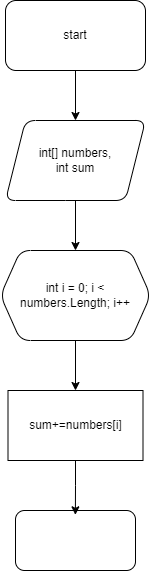

The diagram above was exported from draw.io. Its source (the exported page's mxGraphModel, read from the mxfile embedded in the PNG):
<mxGraphModel dx="1167" dy="628" grid="1" gridSize="10" guides="1" tooltips="1" connect="1" arrows="1" fold="1" page="1" pageScale="1" pageWidth="850" pageHeight="1100" math="0" shadow="0">
  <root>
    <mxCell id="0" />
    <mxCell id="1" parent="0" />
    <mxCell id="c5MFG8rMn140q_xQ8L1J-3" value="" style="edgeStyle=orthogonalEdgeStyle;rounded=0;orthogonalLoop=1;jettySize=auto;html=1;" edge="1" parent="1" source="c5MFG8rMn140q_xQ8L1J-1" target="c5MFG8rMn140q_xQ8L1J-2">
      <mxGeometry relative="1" as="geometry" />
    </mxCell>
    <mxCell id="c5MFG8rMn140q_xQ8L1J-1" value="start" style="rounded=1;whiteSpace=wrap;html=1;" vertex="1" parent="1">
      <mxGeometry x="350" y="70" width="140" height="70" as="geometry" />
    </mxCell>
    <mxCell id="c5MFG8rMn140q_xQ8L1J-5" value="" style="edgeStyle=orthogonalEdgeStyle;rounded=0;orthogonalLoop=1;jettySize=auto;html=1;" edge="1" parent="1" source="c5MFG8rMn140q_xQ8L1J-2" target="c5MFG8rMn140q_xQ8L1J-4">
      <mxGeometry relative="1" as="geometry" />
    </mxCell>
    <mxCell id="c5MFG8rMn140q_xQ8L1J-2" value="int[] numbers,&lt;div&gt;int sum&lt;/div&gt;" style="shape=parallelogram;perimeter=parallelogramPerimeter;whiteSpace=wrap;html=1;fixedSize=1;rounded=1;" vertex="1" parent="1">
      <mxGeometry x="350" y="190" width="140" height="80" as="geometry" />
    </mxCell>
    <mxCell id="c5MFG8rMn140q_xQ8L1J-12" style="edgeStyle=orthogonalEdgeStyle;rounded=0;orthogonalLoop=1;jettySize=auto;html=1;entryX=0.5;entryY=0;entryDx=0;entryDy=0;" edge="1" parent="1" source="c5MFG8rMn140q_xQ8L1J-4" target="c5MFG8rMn140q_xQ8L1J-11">
      <mxGeometry relative="1" as="geometry" />
    </mxCell>
    <mxCell id="c5MFG8rMn140q_xQ8L1J-4" value="int i = 0; i &lt; numbers.Length; i++" style="shape=hexagon;perimeter=hexagonPerimeter2;whiteSpace=wrap;html=1;fixedSize=1;rounded=1;" vertex="1" parent="1">
      <mxGeometry x="345" y="320" width="150" height="90" as="geometry" />
    </mxCell>
    <mxCell id="c5MFG8rMn140q_xQ8L1J-11" value="sum+=numbers[i]" style="rounded=0;whiteSpace=wrap;html=1;" vertex="1" parent="1">
      <mxGeometry x="352.5" y="460" width="135" height="70" as="geometry" />
    </mxCell>
    <mxCell id="c5MFG8rMn140q_xQ8L1J-15" value="" style="rounded=1;whiteSpace=wrap;html=1;" vertex="1" parent="1">
      <mxGeometry x="360" y="580" width="120" height="60" as="geometry" />
    </mxCell>
    <mxCell id="c5MFG8rMn140q_xQ8L1J-16" style="edgeStyle=orthogonalEdgeStyle;rounded=0;orthogonalLoop=1;jettySize=auto;html=1;entryX=0.499;entryY=0.072;entryDx=0;entryDy=0;entryPerimeter=0;" edge="1" parent="1" source="c5MFG8rMn140q_xQ8L1J-11" target="c5MFG8rMn140q_xQ8L1J-15">
      <mxGeometry relative="1" as="geometry" />
    </mxCell>
  </root>
</mxGraphModel>